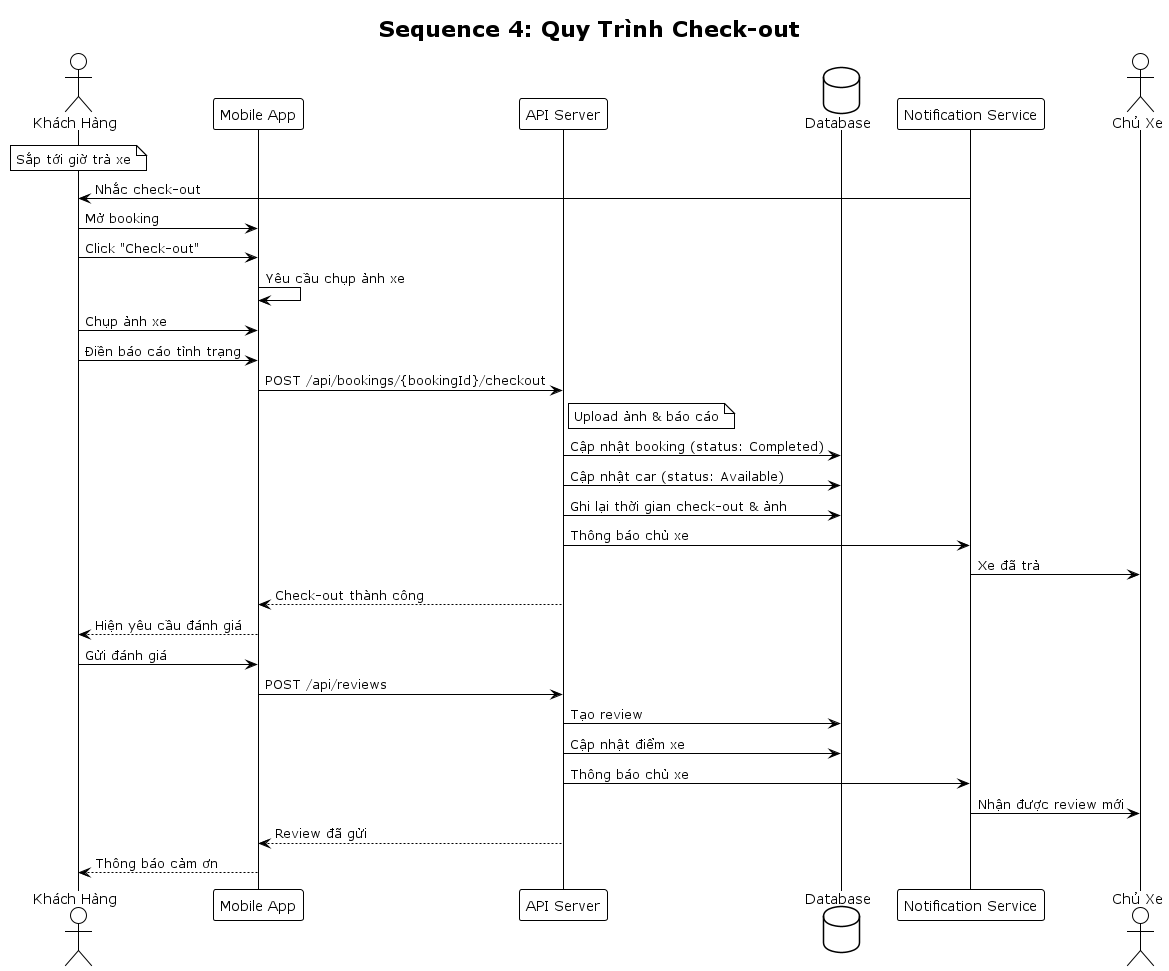

The diagram above was rendered by PlantUML. Its source (embedded in the PNG):
@startuml Sequence-CheckOut-Process
!theme plain

title Sequence 4: Quy Trình Check-out

actor "Khách Hàng" as Customer
participant "Mobile App" as MA
participant "API Server" as API
database "Database" as DB
participant "Notification Service" as NS
actor "Chủ Xe" as CarOwner

note over Customer
  Sắp tới giờ trả xe
end note

NS -> Customer: Nhắc check-out
Customer -> MA: Mở booking
Customer -> MA: Click "Check-out"

MA -> MA: Yêu cầu chụp ảnh xe
Customer -> MA: Chụp ảnh xe
Customer -> MA: Điền báo cáo tình trạng

MA -> API: POST /api/bookings/{bookingId}/checkout
note right of API
  Upload ảnh & báo cáo
end note

API -> DB: Cập nhật booking (status: Completed)
API -> DB: Cập nhật car (status: Available)
API -> DB: Ghi lại thời gian check-out & ảnh

API -> NS: Thông báo chủ xe
NS -> CarOwner: Xe đã trả

API --> MA: Check-out thành công
MA --> Customer: Hiện yêu cầu đánh giá

Customer -> MA: Gửi đánh giá
MA -> API: POST /api/reviews
API -> DB: Tạo review
API -> DB: Cập nhật điểm xe

API -> NS: Thông báo chủ xe
NS -> CarOwner: Nhận được review mới

API --> MA: Review đã gửi
MA --> Customer: Thông báo cảm ơn

@enduml